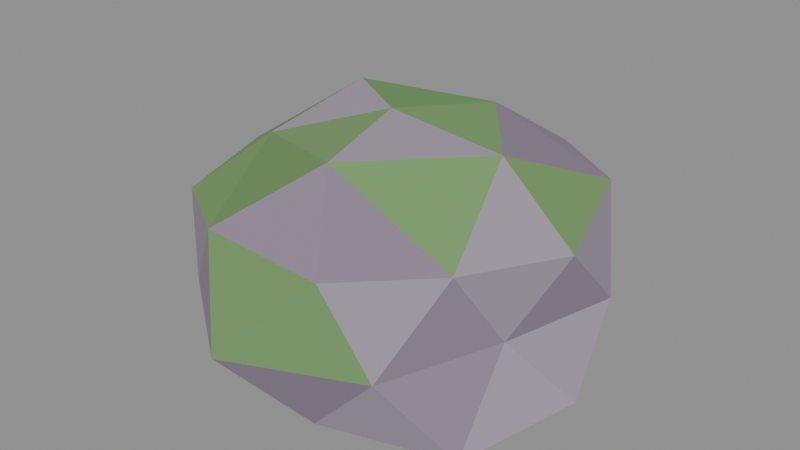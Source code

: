 # Source: Rock_Mossy_A.blend  (saved by Blender 5.3.31; exported with 4.5.12 LTS)
import bpy
from mathutils import Matrix  # noqa: F401  (used for matrix-valued properties, if any)

bpy.ops.wm.read_factory_settings(use_empty=True)
scene = bpy.context.scene
scene.name = 'Scene'

# ---- collections
col_rock_mossy_a = bpy.data.collections.new('Rock_Mossy_A'); scene.collection.children.link(col_rock_mossy_a)

# ---- materials (node trees are filled in below, after node groups)
mat_af_vertexcolor = bpy.data.materials.new('AF_VertexColor')

# ---- material node trees
mat_af_vertexcolor.use_nodes = True; mat_af_vertexcolor.node_tree.nodes.clear()
_N = mat_af_vertexcolor.node_tree.nodes; _L = mat_af_vertexcolor.node_tree.links
n0 = _N.new('ShaderNodeBsdfPrincipled'); n0.name = 'Principled BSDF'; n0.location = (-200, 100)
n0.inputs[2].default_value = 0.85
n0.inputs[10].default_value = 0.005
n0.inputs[13].default_value = 0.15
n1 = _N.new('ShaderNodeOutputMaterial'); n1.name = 'Material Output'; n1.location = (200, 100)
n2 = _N.new('ShaderNodeVertexColor'); n2.name = 'Color Attribute'; n2.location = (-500, 200)
n2.layer_name = 'Col'
n3 = _N.new('ShaderNodeMath'); n3.name = 'Math'; n3.location = (-300, -100)
n3.operation = 'MULTIPLY'
n3.inputs[1].default_value = 1.4
_L.new(n0.outputs[0], n1.inputs[0])
_L.new(n2.outputs[0], n0.inputs[0])
_L.new(n2.outputs[0], n0.inputs[27])
_L.new(n2.outputs[1], n3.inputs[0])
_L.new(n3.outputs[0], n0.inputs[28])
n1.is_active_output = True

# ---- meshes
me_rock_mossy_a = bpy.data.meshes.new('Rock_Mossy_A')
me_rock_mossy_a.from_pydata([(0.0, 0.0, -0.05), (0.8554, -0.6215, -0.05), (-0.2201, -0.6775, 0.05068), (-0.6994, 0.0, 0.05522), (-0.3364, 1.035, -0.05), (0.6658, 0.4837, 0.01194), (0.2395, -0.7371, 0.5713), (-0.7232, -0.5254, 0.6129), (-0.74, 0.5376, 0.6201), (0.3055, 0.9402, 0.646), (0.9372, 0.0, 0.628), (0.0, 0.0, 1.014), (-0.1808, -0.5563, -0.05), (0.3807, -0.2766, -0.05), (0.2591, -0.7974, -0.05), (0.997, 0.0, -0.05), (0.4675, 0.3397, -0.05), (-0.5496, 0.0, -0.05), (-0.5749, -0.4177, -0.007417), (-0.1938, 0.5965, -0.05), (-0.5501, 0.3996, 0.005854), (0.2988, 0.9197, -0.05), (0.8043, -0.2613, 0.3), (0.9509, 0.309, 0.3), (0.0, -1.082, 0.3), (0.597, -0.8217, 0.3), (-0.7468, -0.2426, 0.3), (-0.5108, -0.7031, 0.3), (-0.5677, 0.7814, 0.3), (-0.8643, 0.2808, 0.3), (0.4876, 0.6711, 0.3), (0.0, 0.8332, 0.3), (0.7582, -0.5509, 0.7055), (-0.268, -0.8247, 0.6752), (-0.8377, 0.0, 0.6624), (-0.2084, 0.6415, 0.5918), (0.7676, 0.5577, 0.7105), (0.1975, -0.6078, 1.024), (0.5785, 0.0, 0.9552), (-0.4218, -0.3064, 0.8905), (-0.4649, 0.3378, 0.9509), (0.1717, 0.5284, 0.9293)], [], [(0, 13, 12), (1, 13, 15), (0, 12, 17), (0, 17, 19), (0, 19, 16), (1, 15, 22), (2, 14, 24), (3, 18, 26), (4, 20, 28), (5, 21, 30), (1, 22, 25), (2, 24, 27), (3, 26, 29), (4, 28, 31), (5, 30, 23), (6, 32, 37), (7, 33, 39), (8, 34, 40), (9, 35, 41), (10, 36, 38), (38, 41, 11), (38, 36, 41), (36, 9, 41), (41, 40, 11), (41, 35, 40), (35, 8, 40), (40, 39, 11), (40, 34, 39), (34, 7, 39), (39, 37, 11), (39, 33, 37), (33, 6, 37), (37, 38, 11), (37, 32, 38), (32, 10, 38), (23, 36, 10), (23, 30, 36), (30, 9, 36), (31, 35, 9), (31, 28, 35), (28, 8, 35), (29, 34, 8), (29, 26, 34), (26, 7, 34), (27, 33, 7), (27, 24, 33), (24, 6, 33), (25, 32, 6), (25, 22, 32), (22, 10, 32), (30, 31, 9), (30, 21, 31), (21, 4, 31), (28, 29, 8), (28, 20, 29), (20, 3, 29), (26, 27, 7), (26, 18, 27), (18, 2, 27), (24, 25, 6), (24, 14, 25), (14, 1, 25), (22, 23, 10), (22, 15, 23), (15, 5, 23), (16, 21, 5), (16, 19, 21), (19, 4, 21), (19, 20, 4), (19, 17, 20), (17, 3, 20), (17, 18, 3), (17, 12, 18), (12, 2, 18), (15, 16, 5), (15, 13, 16), (13, 0, 16), (12, 14, 2), (12, 13, 14), (13, 1, 14)])
_ca = me_rock_mossy_a.color_attributes.new('Col', 'FLOAT_COLOR', 'CORNER')
_ca.data.foreach_set('color', [0.3085, 0.2598, 0.3272, 0.0, 0.3085, 0.2598, 0.3272, 0.0, 0.3085, 0.2598, 0.3272, 0.0, 0.382, 0.3358, 0.4013, 0.0, 0.382, 0.3358, 0.4013, 0.0, 0.382, 0.3358, 0.4013, 0.0, 0.2751, 0.2258, 0.2932, 0.0, 0.2751, 0.2258, 0.2932, 0.0, 0.2751, 0.2258, 0.2932, 0.0, 0.2744, 0.2243, 0.2918, 0.0, 0.2744, 0.2243, 0.2918, 0.0, 0.2744, 0.2243, 0.2918, 0.0, 0.2662, 0.2186, 0.286, 0.0, 0.2662, 0.2186, 0.286, 0.0, 0.2662, 0.2186, 0.286, 0.0, 0.3659, 0.3168, 0.383, 0.0, 0.3659, 0.3168, 0.383, 0.0, 0.3659, 0.3168, 0.383, 0.0, 0.3873, 0.3404, 0.4058, 0.0, 0.3873, 0.3404, 0.4058, 0.0, 0.3873, 0.3404, 0.4058, 0.0, 0.3704, 0.3236, 0.3896, 0.0, 0.3704, 0.3236, 0.3896, 0.0, 0.3704, 0.3236, 0.3896, 0.0, 0.2791, 0.2295, 0.297, 0.0, 0.2791, 0.2295, 0.297, 0.0, 0.2791, 0.2295, 0.297, 0.0, 0.3338, 0.2862, 0.3533, 0.0, 0.3338, 0.2862, 0.3533, 0.0, 0.3338, 0.2862, 0.3533, 0.0, 0.2622, 0.2157, 0.283, 0.0, 0.2622, 0.2157, 0.283, 0.0, 0.2622, 0.2157, 0.283, 0.0, 0.3353, 0.2868, 0.3538, 0.0, 0.3353, 0.2868, 0.3538, 0.0, 0.3353, 0.2868, 0.3538, 0.0, 0.3272, 0.2787, 0.3458, 0.0, 0.3272, 0.2787, 0.3458, 0.0, 0.3272, 0.2787, 0.3458, 0.0, 0.1828, 0.3329, 0.1295, 0.0, 0.1828, 0.3329, 0.1295, 0.0, 0.1828, 0.3329, 0.1295, 0.0, 0.3186, 0.2696, 0.3369, 0.0, 0.3186, 0.2696, 0.3369, 0.0, 0.3186, 0.2696, 0.3369, 0.0, 0.2694, 0.2215, 0.2889, 0.0, 0.2694, 0.2215, 0.2889, 0.0, 0.2694, 0.2215, 0.2889, 0.0, 0.1785, 0.3229, 0.124, 0.0, 0.1785, 0.3229, 0.124, 0.0, 0.1785, 0.3229, 0.124, 0.0, 0.1636, 0.2957, 0.114, 0.0, 0.1636, 0.2957, 0.114, 0.0, 0.1636, 0.2957, 0.114, 0.0, 0.2301, 0.378, 0.172, 0.0, 0.2301, 0.378, 0.172, 0.0, 0.2301, 0.378, 0.172, 0.0, 0.1697, 0.3119, 0.12, 0.0, 0.1697, 0.3119, 0.12, 0.0, 0.1697, 0.3119, 0.12, 0.0, 0.1892, 0.3382, 0.1342, 0.0, 0.1892, 0.3382, 0.1342, 0.0, 0.1892, 0.3382, 0.1342, 0.0, 0.2699, 0.2219, 0.2893, 0.0, 0.2699, 0.2219, 0.2893, 0.0, 0.2699, 0.2219, 0.2893, 0.0, 0.3083, 0.2612, 0.3286, 0.0, 0.3083, 0.2612, 0.3286, 0.0, 0.3083, 0.2612, 0.3286, 0.0, 0.1743, 0.3249, 0.1247, 0.0, 0.1743, 0.3249, 0.1247, 0.0, 0.1743, 0.3249, 0.1247, 0.0, 0.2625, 0.2136, 0.2809, 0.0, 0.2625, 0.2136, 0.2809, 0.0, 0.2625, 0.2136, 0.2809, 0.0, 0.2141, 0.3666, 0.1608, 0.0, 0.2141, 0.3666, 0.1608, 0.0, 0.2141, 0.3666, 0.1608, 0.0, 0.3715, 0.3253, 0.3912, 0.0, 0.3715, 0.3253, 0.3912, 0.0, 0.3715, 0.3253, 0.3912, 0.0, 0.1843, 0.3349, 0.1312, 0.0, 0.1843, 0.3349, 0.1312, 0.0, 0.1843, 0.3349, 0.1312, 0.0, 0.2009, 0.3519, 0.1468, 0.0, 0.2009, 0.3519, 0.1468, 0.0, 0.2009, 0.3519, 0.1468, 0.0, 0.199, 0.348, 0.1433, 0.0, 0.199, 0.348, 0.1433, 0.0, 0.199, 0.348, 0.1433, 0.0, 0.162, 0.2999, 0.1155, 0.0, 0.162, 0.2999, 0.1155, 0.0, 0.162, 0.2999, 0.1155, 0.0, 0.2773, 0.2298, 0.2972, 0.0, 0.2773, 0.2298, 0.2972, 0.0, 0.2773, 0.2298, 0.2972, 0.0, 0.3577, 0.3084, 0.3749, 0.0, 0.3577, 0.3084, 0.3749, 0.0, 0.3577, 0.3084, 0.3749, 0.0, 0.1785, 0.3308, 0.1275, 0.0, 0.1785, 0.3308, 0.1275, 0.0, 0.1785, 0.3308, 0.1275, 0.0, 0.3475, 0.2979, 0.3646, 0.0, 0.3475, 0.2979, 0.3646, 0.0, 0.3475, 0.2979, 0.3646, 0.0, 0.33, 0.281, 0.3482, 0.0, 0.33, 0.281, 0.3482, 0.0, 0.33, 0.281, 0.3482, 0.0, 0.3391, 0.2924, 0.3592, 0.0, 0.3391, 0.2924, 0.3592, 0.0, 0.3391, 0.2924, 0.3592, 0.0, 0.355, 0.3056, 0.3721, 0.0, 0.355, 0.3056, 0.3721, 0.0, 0.355, 0.3056, 0.3721, 0.0, 0.3453, 0.2955, 0.3624, 0.0, 0.3453, 0.2955, 0.3624, 0.0, 0.3453, 0.2955, 0.3624, 0.0, 0.2959, 0.2464, 0.3139, 0.0, 0.2959, 0.2464, 0.3139, 0.0, 0.2959, 0.2464, 0.3139, 0.0, 0.1936, 0.3463, 0.1417, 0.0, 0.1936, 0.3463, 0.1417, 0.0, 0.1936, 0.3463, 0.1417, 0.0, 0.3391, 0.2916, 0.3585, 0.0, 0.3391, 0.2916, 0.3585, 0.0, 0.3391, 0.2916, 0.3585, 0.0, 0.3228, 0.2748, 0.342, 0.0, 0.3228, 0.2748, 0.342, 0.0, 0.3228, 0.2748, 0.342, 0.0, 0.3048, 0.2556, 0.3231, 0.0, 0.3048, 0.2556, 0.3231, 0.0, 0.3048, 0.2556, 0.3231, 0.0, 0.3487, 0.3008, 0.3675, 0.0, 0.3487, 0.3008, 0.3675, 0.0, 0.3487, 0.3008, 0.3675, 0.0, 0.321, 0.2736, 0.3408, 0.0, 0.321, 0.2736, 0.3408, 0.0, 0.321, 0.2736, 0.3408, 0.0, 0.145, 0.2699, 0.1045, 0.0, 0.145, 0.2699, 0.1045, 0.0, 0.145, 0.2699, 0.1045, 0.0, 0.3236, 0.2739, 0.3412, 0.0, 0.3236, 0.2739, 0.3412, 0.0, 0.3236, 0.2739, 0.3412, 0.0, 0.2935, 0.2449, 0.3124, 0.0, 0.2935, 0.2449, 0.3124, 0.0, 0.2935, 0.2449, 0.3124, 0.0, 0.3538, 0.3054, 0.3719, 0.0, 0.3538, 0.3054, 0.3719, 0.0, 0.3538, 0.3054, 0.3719, 0.0, 0.3797, 0.3304, 0.3961, 0.0, 0.3797, 0.3304, 0.3961, 0.0, 0.3797, 0.3304, 0.3961, 0.0, 0.3739, 0.3268, 0.3927, 0.0, 0.3739, 0.3268, 0.3927, 0.0, 0.3739, 0.3268, 0.3927, 0.0, 0.3913, 0.3429, 0.4082, 0.0, 0.3913, 0.3429, 0.4082, 0.0, 0.3913, 0.3429, 0.4082, 0.0, 0.3728, 0.3258, 0.3917, 0.0, 0.3728, 0.3258, 0.3917, 0.0, 0.3728, 0.3258, 0.3917, 0.0, 0.3867, 0.3396, 0.405, 0.0, 0.3867, 0.3396, 0.405, 0.0, 0.3867, 0.3396, 0.405, 0.0, 0.3554, 0.3089, 0.3754, 0.0, 0.3554, 0.3089, 0.3754, 0.0, 0.3554, 0.3089, 0.3754, 0.0, 0.3157, 0.2669, 0.3343, 0.0, 0.3157, 0.2669, 0.3343, 0.0, 0.3157, 0.2669, 0.3343, 0.0, 0.3693, 0.3202, 0.3863, 0.0, 0.3693, 0.3202, 0.3863, 0.0, 0.3693, 0.3202, 0.3863, 0.0, 0.3948, 0.3485, 0.4135, 0.0, 0.3948, 0.3485, 0.4135, 0.0, 0.3948, 0.3485, 0.4135, 0.0, 0.1433, 0.2698, 0.1045, 0.0, 0.1433, 0.2698, 0.1045, 0.0, 0.1433, 0.2698, 0.1045, 0.0, 0.2769, 0.2282, 0.2957, 0.0, 0.2769, 0.2282, 0.2957, 0.0, 0.2769, 0.2282, 0.2957, 0.0, 0.3448, 0.2977, 0.3644, 0.0, 0.3448, 0.2977, 0.3644, 0.0, 0.3448, 0.2977, 0.3644, 0.0, 0.2737, 0.2241, 0.2916, 0.0, 0.2737, 0.2241, 0.2916, 0.0, 0.2737, 0.2241, 0.2916, 0.0, 0.3423, 0.2935, 0.3603, 0.0, 0.3423, 0.2935, 0.3603, 0.0, 0.3423, 0.2935, 0.3603, 0.0, 0.3437, 0.2962, 0.363, 0.0, 0.3437, 0.2962, 0.363, 0.0, 0.3437, 0.2962, 0.363, 0.0, 0.2991, 0.2509, 0.3183, 0.0, 0.2991, 0.2509, 0.3183, 0.0, 0.2991, 0.2509, 0.3183, 0.0, 0.3789, 0.3304, 0.3961, 0.0, 0.3789, 0.3304, 0.3961, 0.0, 0.3789, 0.3304, 0.3961, 0.0, 0.3574, 0.3088, 0.3752, 0.0, 0.3574, 0.3088, 0.3752, 0.0, 0.3574, 0.3088, 0.3752, 0.0, 0.3903, 0.3429, 0.4081, 0.0, 0.3903, 0.3429, 0.4081, 0.0, 0.3903, 0.3429, 0.4081, 0.0, 0.2915, 0.2433, 0.3108, 0.0, 0.2915, 0.2433, 0.3108, 0.0, 0.2915, 0.2433, 0.3108, 0.0, 0.3483, 0.3021, 0.3688, 0.0, 0.3483, 0.3021, 0.3688, 0.0, 0.3483, 0.3021, 0.3688, 0.0, 0.3483, 0.2999, 0.3666, 0.0, 0.3483, 0.2999, 0.3666, 0.0, 0.3483, 0.2999, 0.3666, 0.0, 0.3758, 0.3288, 0.3946, 0.0, 0.3758, 0.3288, 0.3946, 0.0, 0.3758, 0.3288, 0.3946, 0.0, 0.3576, 0.3106, 0.377, 0.0, 0.3576, 0.3106, 0.377, 0.0, 0.3576, 0.3106, 0.377, 0.0, 0.3359, 0.2892, 0.3562, 0.0, 0.3359, 0.2892, 0.3562, 0.0, 0.3359, 0.2892, 0.3562, 0.0, 0.3025, 0.2542, 0.3217, 0.0, 0.3025, 0.2542, 0.3217, 0.0, 0.3025, 0.2542, 0.3217, 0.0, 0.2822, 0.2339, 0.3014, 0.0, 0.2822, 0.2339, 0.3014, 0.0, 0.2822, 0.2339, 0.3014, 0.0, 0.2652, 0.2149, 0.2822, 0.0, 0.2652, 0.2149, 0.2822, 0.0, 0.2652, 0.2149, 0.2822, 0.0, 0.2787, 0.2291, 0.2965, 0.0, 0.2787, 0.2291, 0.2965, 0.0, 0.2787, 0.2291, 0.2965, 0.0, 0.3718, 0.3232, 0.3892, 0.0, 0.3718, 0.3232, 0.3892, 0.0, 0.3718, 0.3232, 0.3892, 0.0])
me_rock_mossy_a.materials.append(mat_af_vertexcolor)
me_rock_mossy_a.update()

# ---- objects
ob_rock_mossy_a = bpy.data.objects.new('Rock_Mossy_A', me_rock_mossy_a)

# ---- transforms, parenting, visibility, modifiers, constraints
ob_rock_mossy_a.location = (0.0, 0.0, 0.0)

# ---- collection membership
col_rock_mossy_a.objects.link(ob_rock_mossy_a)

# ---- scene / render settings (as saved in the file)
scene.frame_start = 1; scene.frame_end = 250; scene.frame_set(1)
scene.render.engine = 'BLENDER_EEVEE_NEXT'
scene.render.fps = 30
scene.render.bake_bias = 0.0
scene.render.bake_samples = 0
scene.render.compositor_device = 'GPU'
scene.eevee.use_volume_custom_range = False
scene.eevee.fast_gi_thickness_near = 0.1
scene.eevee.fast_gi_thickness_far = 0.0
scene.eevee.ray_tracing_options.screen_trace_thickness = 0.1
bpy.context.view_layer.update()

# ---- added for rendering (the .blend has no active camera and no usable light): camera, sun + grey world if the file has none
cam_auto = bpy.data.cameras.new('AutoCamera')
cam_auto.lens = 50.0
cam_auto.sensor_width = 36.0
cam_auto.clip_end = 1000.0
ob_auto_camera = bpy.data.objects.new('AutoCamera', cam_auto)
scene.collection.objects.link(ob_auto_camera)
ob_auto_camera.location = (2.85771, -3.37309, 2.71998)
ob_auto_camera.rotation_euler = (1.09748, -7.21219e-08, 0.694738)
scene.camera = ob_auto_camera
light_auto_sun = bpy.data.lights.new('AutoSun', 'SUN')
light_auto_sun.energy = 3.0
light_auto_sun.angle = 0.0523599
ob_auto_sun = bpy.data.objects.new('AutoSun', light_auto_sun)
scene.collection.objects.link(ob_auto_sun)
ob_auto_sun.rotation_euler = (0.872665, 0.174533, 0.523599)
if scene.world is None:
    world_auto = bpy.data.worlds.new('AutoWorld')
    world_auto.color = (0.3, 0.3, 0.3)
    scene.world = world_auto
bpy.context.view_layer.update()
